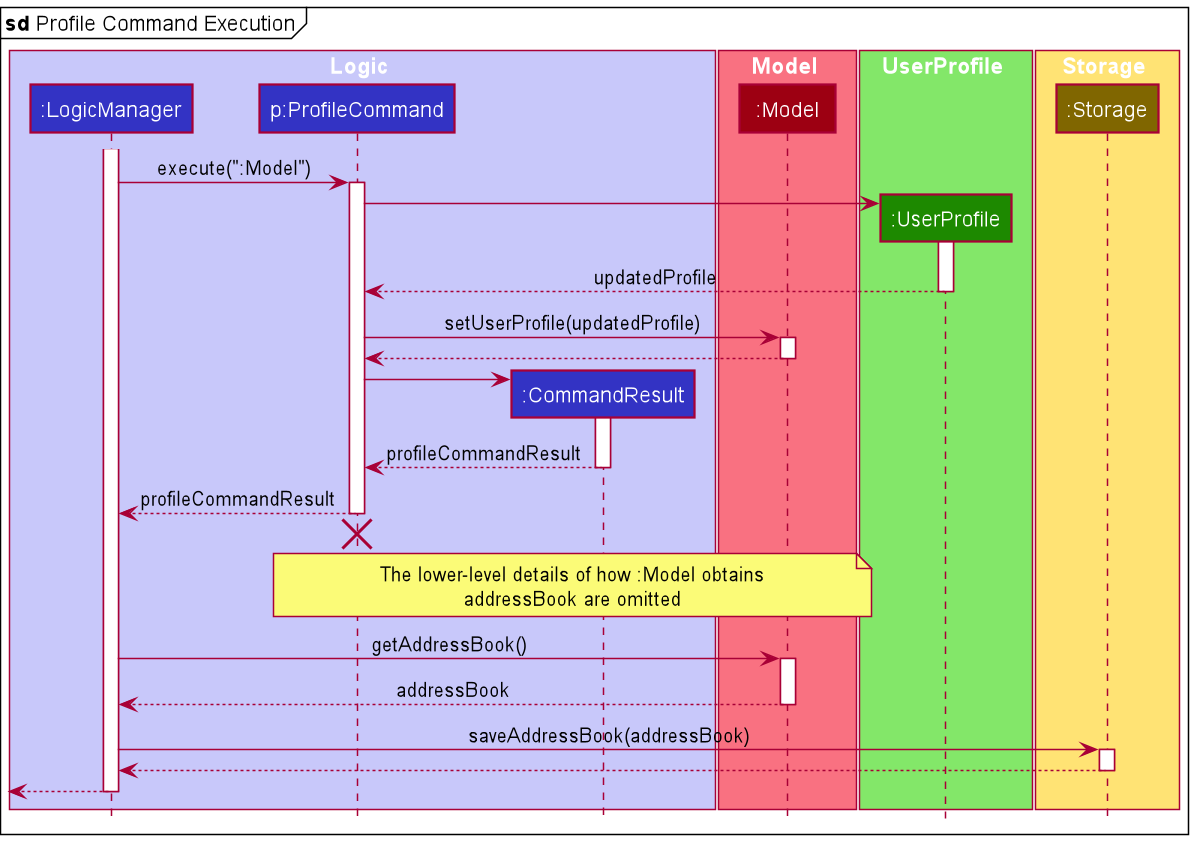

The diagram above was rendered by PlantUML. Its source (embedded in the PNG):
@startuml
!include style.puml

mainframe **sd** Profile Command Execution

box Logic LOGIC_COLOR_T1
participant ":LogicManager" as LogicManager LOGIC_COLOR
participant "p:ProfileCommand" as ProfileCommand LOGIC_COLOR
participant ":CommandResult" as CommandResult LOGIC_COLOR
end box

box Model MODEL_COLOR_T1
participant ":Model" as Model MODEL_COLOR
end box

box UserProfile UI_COLOR_T1
participant ":UserProfile" as UserProfile UI_COLOR
end box

box Storage STORAGE_COLOR_T1
participant ":Storage" as Storage STORAGE_COLOR_T3
end box

activate LogicManager
LogicManager -> ProfileCommand :execute(":Model")
activate ProfileCommand

create UserProfile
ProfileCommand -> UserProfile
activate UserProfile
return updatedProfile

ProfileCommand -> Model :setUserProfile(updatedProfile)
activate Model
return

create CommandResult
ProfileCommand -> CommandResult
activate CommandResult
return profileCommandResult

return profileCommandResult

LogicManager -[hidden]-> ProfileCommand
destroy ProfileCommand

note over ProfileCommand, Model
  The lower-level details of how :Model obtains
  addressBook are omitted
end note

LogicManager -> Model :getAddressBook()
activate Model
return addressBook

LogicManager -> Storage: saveAddressBook(addressBook)
activate Storage
return

[<--LogicManager

deactivate LogicManager

@endpuml